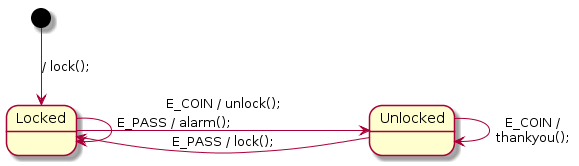

The diagram above was rendered by PlantUML. Its source (embedded in the PNG):
@startuml
[*] --> Locked : / lock();
Locked -right--> Unlocked : E_COIN / unlock();\n 
Locked --> Locked : E_PASS / alarm();\n
Unlocked --> Locked : E_PASS / lock();
Unlocked --> Unlocked : E_COIN /\nthankyou();
@enduml